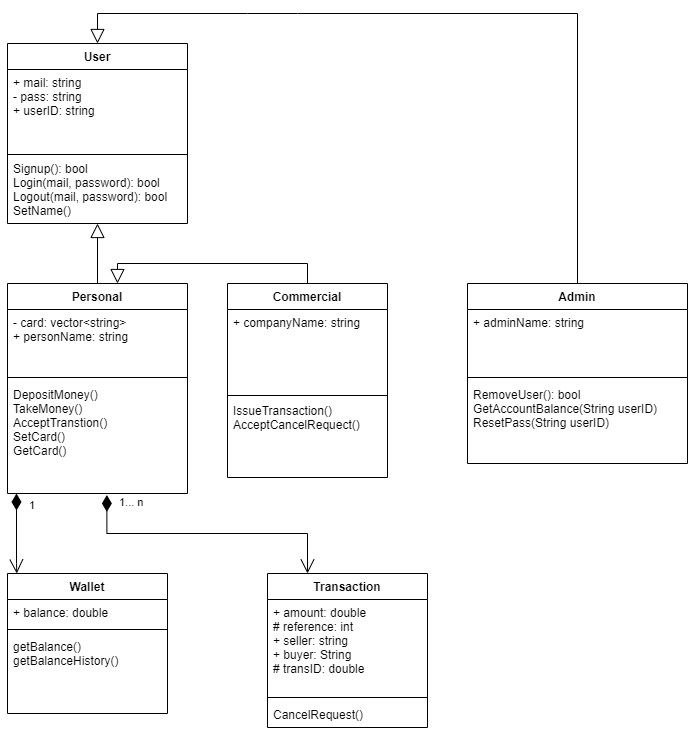

The diagram above was exported from draw.io. Its source (the exported page's mxGraphModel, read from the mxfile embedded in the PNG):
<mxGraphModel dx="1185" dy="1814" grid="1" gridSize="10" guides="1" tooltips="1" connect="1" arrows="1" fold="1" page="1" pageScale="1" pageWidth="850" pageHeight="1100" math="0" shadow="0">
  <root>
    <mxCell id="0" />
    <mxCell id="1" parent="0" />
    <mxCell id="nMSNKgapW-vavvdhyBJ0-6" value="User" style="swimlane;fontStyle=1;align=center;verticalAlign=top;childLayout=stackLayout;horizontal=1;startSize=26;horizontalStack=0;resizeParent=1;resizeParentMax=0;resizeLast=0;collapsible=1;marginBottom=0;" parent="1" vertex="1">
      <mxGeometry x="140" y="-1050" width="180" height="180" as="geometry" />
    </mxCell>
    <mxCell id="nMSNKgapW-vavvdhyBJ0-7" value="+ mail: string&#10;- pass: string&#10;+ userID: string&#10;    " style="text;strokeColor=none;fillColor=none;align=left;verticalAlign=top;spacingLeft=4;spacingRight=4;overflow=hidden;rotatable=0;points=[[0,0.5],[1,0.5]];portConstraint=eastwest;" parent="nMSNKgapW-vavvdhyBJ0-6" vertex="1">
      <mxGeometry y="26" width="180" height="84" as="geometry" />
    </mxCell>
    <mxCell id="nMSNKgapW-vavvdhyBJ0-8" value="" style="line;strokeWidth=1;fillColor=none;align=left;verticalAlign=middle;spacingTop=-1;spacingLeft=3;spacingRight=3;rotatable=0;labelPosition=right;points=[];portConstraint=eastwest;strokeColor=inherit;" parent="nMSNKgapW-vavvdhyBJ0-6" vertex="1">
      <mxGeometry y="110" width="180" height="2" as="geometry" />
    </mxCell>
    <mxCell id="nMSNKgapW-vavvdhyBJ0-9" value="Signup(): bool&#10;Login(mail, password): bool&#10;Logout(mail, password): bool&#10;SetName()&#10;" style="text;strokeColor=none;fillColor=none;align=left;verticalAlign=top;spacingLeft=4;spacingRight=4;overflow=hidden;rotatable=0;points=[[0,0.5],[1,0.5]];portConstraint=eastwest;" parent="nMSNKgapW-vavvdhyBJ0-6" vertex="1">
      <mxGeometry y="112" width="180" height="68" as="geometry" />
    </mxCell>
    <mxCell id="nMSNKgapW-vavvdhyBJ0-10" value="Personal" style="swimlane;fontStyle=1;align=center;verticalAlign=top;childLayout=stackLayout;horizontal=1;startSize=26;horizontalStack=0;resizeParent=1;resizeParentMax=0;resizeLast=0;collapsible=1;marginBottom=0;" parent="1" vertex="1">
      <mxGeometry x="140" y="-810" width="180" height="210" as="geometry" />
    </mxCell>
    <mxCell id="nMSNKgapW-vavvdhyBJ0-11" value="- card: vector&lt;string&gt;&#10;+ personName: string" style="text;strokeColor=none;fillColor=none;align=left;verticalAlign=top;spacingLeft=4;spacingRight=4;overflow=hidden;rotatable=0;points=[[0,0.5],[1,0.5]];portConstraint=eastwest;" parent="nMSNKgapW-vavvdhyBJ0-10" vertex="1">
      <mxGeometry y="26" width="180" height="64" as="geometry" />
    </mxCell>
    <mxCell id="nMSNKgapW-vavvdhyBJ0-12" value="" style="line;strokeWidth=1;fillColor=none;align=left;verticalAlign=middle;spacingTop=-1;spacingLeft=3;spacingRight=3;rotatable=0;labelPosition=right;points=[];portConstraint=eastwest;strokeColor=inherit;" parent="nMSNKgapW-vavvdhyBJ0-10" vertex="1">
      <mxGeometry y="90" width="180" height="8" as="geometry" />
    </mxCell>
    <mxCell id="nMSNKgapW-vavvdhyBJ0-13" value="DepositMoney()&#10;TakeMoney()&#10;AcceptTranstion()&#10;SetCard()&#10;GetCard()" style="text;strokeColor=none;fillColor=none;align=left;verticalAlign=top;spacingLeft=4;spacingRight=4;overflow=hidden;rotatable=0;points=[[0,0.5],[1,0.5]];portConstraint=eastwest;" parent="nMSNKgapW-vavvdhyBJ0-10" vertex="1">
      <mxGeometry y="98" width="180" height="112" as="geometry" />
    </mxCell>
    <mxCell id="nMSNKgapW-vavvdhyBJ0-15" value="Commercial&#10;" style="swimlane;fontStyle=1;align=center;verticalAlign=top;childLayout=stackLayout;horizontal=1;startSize=26;horizontalStack=0;resizeParent=1;resizeParentMax=0;resizeLast=0;collapsible=1;marginBottom=0;" parent="1" vertex="1">
      <mxGeometry x="360" y="-810" width="160" height="194" as="geometry" />
    </mxCell>
    <mxCell id="nMSNKgapW-vavvdhyBJ0-16" value="+ companyName: string&#10;" style="text;strokeColor=none;fillColor=none;align=left;verticalAlign=top;spacingLeft=4;spacingRight=4;overflow=hidden;rotatable=0;points=[[0,0.5],[1,0.5]];portConstraint=eastwest;" parent="nMSNKgapW-vavvdhyBJ0-15" vertex="1">
      <mxGeometry y="26" width="160" height="84" as="geometry" />
    </mxCell>
    <mxCell id="nMSNKgapW-vavvdhyBJ0-17" value="" style="line;strokeWidth=1;fillColor=none;align=left;verticalAlign=middle;spacingTop=-1;spacingLeft=3;spacingRight=3;rotatable=0;labelPosition=right;points=[];portConstraint=eastwest;strokeColor=inherit;" parent="nMSNKgapW-vavvdhyBJ0-15" vertex="1">
      <mxGeometry y="110" width="160" height="4" as="geometry" />
    </mxCell>
    <mxCell id="nMSNKgapW-vavvdhyBJ0-18" value="IssueTransaction()&#10;AcceptCancelRequect()" style="text;strokeColor=none;fillColor=none;align=left;verticalAlign=top;spacingLeft=4;spacingRight=4;overflow=hidden;rotatable=0;points=[[0,0.5],[1,0.5]];portConstraint=eastwest;" parent="nMSNKgapW-vavvdhyBJ0-15" vertex="1">
      <mxGeometry y="114" width="160" height="80" as="geometry" />
    </mxCell>
    <mxCell id="nMSNKgapW-vavvdhyBJ0-23" value="Admin&#10;" style="swimlane;fontStyle=1;align=center;verticalAlign=top;childLayout=stackLayout;horizontal=1;startSize=26;horizontalStack=0;resizeParent=1;resizeParentMax=0;resizeLast=0;collapsible=1;marginBottom=0;" parent="1" vertex="1">
      <mxGeometry x="600" y="-810" width="220" height="180" as="geometry" />
    </mxCell>
    <mxCell id="nMSNKgapW-vavvdhyBJ0-24" value="+ adminName: string" style="text;strokeColor=none;fillColor=none;align=left;verticalAlign=top;spacingLeft=4;spacingRight=4;overflow=hidden;rotatable=0;points=[[0,0.5],[1,0.5]];portConstraint=eastwest;" parent="nMSNKgapW-vavvdhyBJ0-23" vertex="1">
      <mxGeometry y="26" width="220" height="64" as="geometry" />
    </mxCell>
    <mxCell id="nMSNKgapW-vavvdhyBJ0-25" value="" style="line;strokeWidth=1;fillColor=none;align=left;verticalAlign=middle;spacingTop=-1;spacingLeft=3;spacingRight=3;rotatable=0;labelPosition=right;points=[];portConstraint=eastwest;strokeColor=inherit;" parent="nMSNKgapW-vavvdhyBJ0-23" vertex="1">
      <mxGeometry y="90" width="220" height="8" as="geometry" />
    </mxCell>
    <mxCell id="nMSNKgapW-vavvdhyBJ0-26" value="RemoveUser(): bool&#10;GetAccountBalance(String userID)&#10;ResetPass(String userID)" style="text;strokeColor=none;fillColor=none;align=left;verticalAlign=top;spacingLeft=4;spacingRight=4;overflow=hidden;rotatable=0;points=[[0,0.5],[1,0.5]];portConstraint=eastwest;" parent="nMSNKgapW-vavvdhyBJ0-23" vertex="1">
      <mxGeometry y="98" width="220" height="82" as="geometry" />
    </mxCell>
    <mxCell id="nMSNKgapW-vavvdhyBJ0-27" value="Transaction" style="swimlane;fontStyle=1;align=center;verticalAlign=top;childLayout=stackLayout;horizontal=1;startSize=26;horizontalStack=0;resizeParent=1;resizeParentMax=0;resizeLast=0;collapsible=1;marginBottom=0;" parent="1" vertex="1">
      <mxGeometry x="400" y="-520" width="160" height="154" as="geometry" />
    </mxCell>
    <mxCell id="nMSNKgapW-vavvdhyBJ0-28" value="+ amount: double&#10;# reference: int&#10;+ seller: string&#10;+ buyer: String&#10;# transID: double&#10;" style="text;strokeColor=none;fillColor=none;align=left;verticalAlign=top;spacingLeft=4;spacingRight=4;overflow=hidden;rotatable=0;points=[[0,0.5],[1,0.5]];portConstraint=eastwest;" parent="nMSNKgapW-vavvdhyBJ0-27" vertex="1">
      <mxGeometry y="26" width="160" height="94" as="geometry" />
    </mxCell>
    <mxCell id="nMSNKgapW-vavvdhyBJ0-29" value="" style="line;strokeWidth=1;fillColor=none;align=left;verticalAlign=middle;spacingTop=-1;spacingLeft=3;spacingRight=3;rotatable=0;labelPosition=right;points=[];portConstraint=eastwest;strokeColor=inherit;" parent="nMSNKgapW-vavvdhyBJ0-27" vertex="1">
      <mxGeometry y="120" width="160" height="8" as="geometry" />
    </mxCell>
    <mxCell id="nMSNKgapW-vavvdhyBJ0-30" value="CancelRequest()&#10;" style="text;strokeColor=none;fillColor=none;align=left;verticalAlign=top;spacingLeft=4;spacingRight=4;overflow=hidden;rotatable=0;points=[[0,0.5],[1,0.5]];portConstraint=eastwest;" parent="nMSNKgapW-vavvdhyBJ0-27" vertex="1">
      <mxGeometry y="128" width="160" height="26" as="geometry" />
    </mxCell>
    <mxCell id="nMSNKgapW-vavvdhyBJ0-35" value="" style="endArrow=block;endFill=0;endSize=12;html=1;rounded=0;exitX=0.5;exitY=0;exitDx=0;exitDy=0;" parent="1" source="nMSNKgapW-vavvdhyBJ0-10" target="nMSNKgapW-vavvdhyBJ0-9" edge="1">
      <mxGeometry width="160" relative="1" as="geometry">
        <mxPoint x="280" y="-880" as="sourcePoint" />
        <mxPoint x="230" y="-850" as="targetPoint" />
      </mxGeometry>
    </mxCell>
    <mxCell id="nMSNKgapW-vavvdhyBJ0-38" value="" style="endArrow=block;endFill=0;endSize=12;html=1;rounded=0;exitX=0.5;exitY=0;exitDx=0;exitDy=0;entryX=0.5;entryY=0;entryDx=0;entryDy=0;" parent="1" source="nMSNKgapW-vavvdhyBJ0-23" target="nMSNKgapW-vavvdhyBJ0-6" edge="1">
      <mxGeometry width="160" relative="1" as="geometry">
        <mxPoint x="450" y="-1070" as="sourcePoint" />
        <mxPoint x="170" y="-1080" as="targetPoint" />
        <Array as="points">
          <mxPoint x="710" y="-1080" />
          <mxPoint x="430" y="-1080" />
          <mxPoint x="380" y="-1080" />
          <mxPoint x="230" y="-1080" />
        </Array>
      </mxGeometry>
    </mxCell>
    <mxCell id="nMSNKgapW-vavvdhyBJ0-42" value="" style="endArrow=block;endFill=0;endSize=12;html=1;rounded=0;exitX=0.5;exitY=0;exitDx=0;exitDy=0;entryX=0.611;entryY=0;entryDx=0;entryDy=0;entryPerimeter=0;" parent="1" source="nMSNKgapW-vavvdhyBJ0-15" target="nMSNKgapW-vavvdhyBJ0-10" edge="1">
      <mxGeometry width="160" relative="1" as="geometry">
        <mxPoint x="340" y="-610" as="sourcePoint" />
        <mxPoint x="260" y="-820" as="targetPoint" />
        <Array as="points">
          <mxPoint x="440" y="-830" />
          <mxPoint x="250" y="-830" />
        </Array>
      </mxGeometry>
    </mxCell>
    <mxCell id="7cnBtPziyRYPjV4kIILi-2" value="1... n" style="endArrow=open;html=1;endSize=12;startArrow=diamondThin;startSize=14;startFill=1;edgeStyle=orthogonalEdgeStyle;align=left;verticalAlign=bottom;rounded=0;entryX=0.25;entryY=0;entryDx=0;entryDy=0;exitX=0.552;exitY=1.013;exitDx=0;exitDy=0;exitPerimeter=0;" parent="1" source="nMSNKgapW-vavvdhyBJ0-13" target="nMSNKgapW-vavvdhyBJ0-27" edge="1">
      <mxGeometry x="-0.88" y="11" relative="1" as="geometry">
        <mxPoint x="228" y="-580" as="sourcePoint" />
        <mxPoint x="470" y="-550" as="targetPoint" />
        <Array as="points">
          <mxPoint x="239" y="-560" />
          <mxPoint x="440" y="-560" />
        </Array>
        <mxPoint as="offset" />
      </mxGeometry>
    </mxCell>
    <mxCell id="xtJchX3pVBP00njJ-BZV-1" value="Wallet" style="swimlane;fontStyle=1;align=center;verticalAlign=top;childLayout=stackLayout;horizontal=1;startSize=26;horizontalStack=0;resizeParent=1;resizeParentMax=0;resizeLast=0;collapsible=1;marginBottom=0;" parent="1" vertex="1">
      <mxGeometry x="140" y="-520" width="160" height="140" as="geometry" />
    </mxCell>
    <mxCell id="xtJchX3pVBP00njJ-BZV-2" value="+ balance: double" style="text;strokeColor=none;fillColor=none;align=left;verticalAlign=top;spacingLeft=4;spacingRight=4;overflow=hidden;rotatable=0;points=[[0,0.5],[1,0.5]];portConstraint=eastwest;" parent="xtJchX3pVBP00njJ-BZV-1" vertex="1">
      <mxGeometry y="26" width="160" height="26" as="geometry" />
    </mxCell>
    <mxCell id="xtJchX3pVBP00njJ-BZV-3" value="" style="line;strokeWidth=1;fillColor=none;align=left;verticalAlign=middle;spacingTop=-1;spacingLeft=3;spacingRight=3;rotatable=0;labelPosition=right;points=[];portConstraint=eastwest;strokeColor=inherit;" parent="xtJchX3pVBP00njJ-BZV-1" vertex="1">
      <mxGeometry y="52" width="160" height="8" as="geometry" />
    </mxCell>
    <mxCell id="xtJchX3pVBP00njJ-BZV-4" value="getBalance()&#10;getBalanceHistory()" style="text;strokeColor=none;fillColor=none;align=left;verticalAlign=top;spacingLeft=4;spacingRight=4;overflow=hidden;rotatable=0;points=[[0,0.5],[1,0.5]];portConstraint=eastwest;" parent="xtJchX3pVBP00njJ-BZV-1" vertex="1">
      <mxGeometry y="60" width="160" height="80" as="geometry" />
    </mxCell>
    <mxCell id="xtJchX3pVBP00njJ-BZV-6" value="1" style="endArrow=open;html=1;endSize=12;startArrow=diamondThin;startSize=14;startFill=1;edgeStyle=orthogonalEdgeStyle;align=left;verticalAlign=bottom;rounded=0;entryX=0.058;entryY=0;entryDx=0;entryDy=0;entryPerimeter=0;" parent="1" target="xtJchX3pVBP00njJ-BZV-1" edge="1">
      <mxGeometry x="-0.4801" y="11" relative="1" as="geometry">
        <mxPoint x="149" y="-600" as="sourcePoint" />
        <mxPoint x="310" y="-600" as="targetPoint" />
        <Array as="points">
          <mxPoint x="150" y="-530" />
        </Array>
        <mxPoint as="offset" />
      </mxGeometry>
    </mxCell>
  </root>
</mxGraphModel>